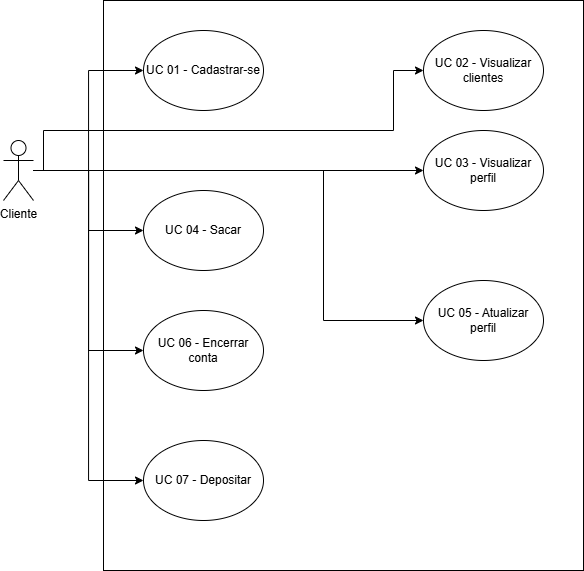

The diagram above was exported from draw.io. Its source (the exported page's mxGraphModel, read from the mxfile embedded in the PNG):
<mxGraphModel dx="1678" dy="914" grid="1" gridSize="10" guides="1" tooltips="1" connect="1" arrows="1" fold="1" page="1" pageScale="1" pageWidth="827" pageHeight="1169" math="0" shadow="0">
  <root>
    <mxCell id="0" />
    <mxCell id="1" parent="0" />
    <mxCell id="f3dydH_kbsvpxFZwRpq--3" parent="1" style="rounded=0;whiteSpace=wrap;html=1;fillColor=none;" value="" vertex="1">
      <mxGeometry height="570" width="480" x="190" y="70" as="geometry" />
    </mxCell>
    <mxCell id="f3dydH_kbsvpxFZwRpq--12" edge="1" parent="1" source="f3dydH_kbsvpxFZwRpq--1" style="edgeStyle=orthogonalEdgeStyle;rounded=0;orthogonalLoop=1;jettySize=auto;html=1;entryX=0;entryY=0.5;entryDx=0;entryDy=0;" target="f3dydH_kbsvpxFZwRpq--4">
      <mxGeometry relative="1" as="geometry" />
    </mxCell>
    <mxCell id="f3dydH_kbsvpxFZwRpq--13" edge="1" parent="1" source="f3dydH_kbsvpxFZwRpq--1" style="edgeStyle=orthogonalEdgeStyle;rounded=0;orthogonalLoop=1;jettySize=auto;html=1;entryX=0;entryY=0.5;entryDx=0;entryDy=0;" target="f3dydH_kbsvpxFZwRpq--5">
      <mxGeometry relative="1" as="geometry" />
    </mxCell>
    <mxCell id="f3dydH_kbsvpxFZwRpq--14" edge="1" parent="1" style="edgeStyle=orthogonalEdgeStyle;rounded=0;orthogonalLoop=1;jettySize=auto;html=1;entryX=0;entryY=0.5;entryDx=0;entryDy=0;" target="f3dydH_kbsvpxFZwRpq--6">
      <mxGeometry relative="1" as="geometry">
        <Array as="points">
          <mxPoint x="130" y="240" />
          <mxPoint x="130" y="200" />
          <mxPoint x="480" y="200" />
          <mxPoint x="480" y="140" />
        </Array>
        <mxPoint x="120" y="240" as="sourcePoint" />
      </mxGeometry>
    </mxCell>
    <mxCell id="f3dydH_kbsvpxFZwRpq--15" edge="1" parent="1" source="f3dydH_kbsvpxFZwRpq--1" style="edgeStyle=orthogonalEdgeStyle;rounded=0;orthogonalLoop=1;jettySize=auto;html=1;entryX=0;entryY=0.5;entryDx=0;entryDy=0;" target="f3dydH_kbsvpxFZwRpq--7">
      <mxGeometry relative="1" as="geometry">
        <Array as="points">
          <mxPoint x="410" y="240" />
          <mxPoint x="410" y="390" />
        </Array>
      </mxGeometry>
    </mxCell>
    <mxCell id="f3dydH_kbsvpxFZwRpq--16" edge="1" parent="1" source="f3dydH_kbsvpxFZwRpq--1" style="edgeStyle=orthogonalEdgeStyle;rounded=0;orthogonalLoop=1;jettySize=auto;html=1;entryX=0;entryY=0.5;entryDx=0;entryDy=0;" target="f3dydH_kbsvpxFZwRpq--8">
      <mxGeometry relative="1" as="geometry" />
    </mxCell>
    <mxCell id="f3dydH_kbsvpxFZwRpq--17" edge="1" parent="1" source="f3dydH_kbsvpxFZwRpq--1" style="edgeStyle=orthogonalEdgeStyle;rounded=0;orthogonalLoop=1;jettySize=auto;html=1;entryX=0;entryY=0.5;entryDx=0;entryDy=0;" target="f3dydH_kbsvpxFZwRpq--9">
      <mxGeometry relative="1" as="geometry" />
    </mxCell>
    <mxCell id="f3dydH_kbsvpxFZwRpq--18" edge="1" parent="1" source="f3dydH_kbsvpxFZwRpq--1" style="rounded=0;orthogonalLoop=1;jettySize=auto;html=1;entryX=0;entryY=0.5;entryDx=0;entryDy=0;edgeStyle=orthogonalEdgeStyle;" target="f3dydH_kbsvpxFZwRpq--10">
      <mxGeometry relative="1" as="geometry" />
    </mxCell>
    <mxCell id="f3dydH_kbsvpxFZwRpq--1" parent="1" style="shape=umlActor;verticalLabelPosition=bottom;verticalAlign=top;html=1;" value="Cliente&lt;div&gt;&lt;br&gt;&lt;/div&gt;" vertex="1">
      <mxGeometry height="60" width="30" x="90" y="210" as="geometry" />
    </mxCell>
    <mxCell id="f3dydH_kbsvpxFZwRpq--4" parent="1" style="ellipse;whiteSpace=wrap;html=1;" value="UC 01 - Cadastrar-se" vertex="1">
      <mxGeometry height="80" width="120" x="230" y="100" as="geometry" />
    </mxCell>
    <mxCell id="f3dydH_kbsvpxFZwRpq--5" parent="1" style="ellipse;whiteSpace=wrap;html=1;" value="UC 03 - Visualizar perfil" vertex="1">
      <mxGeometry height="80" width="120" x="510" y="200" as="geometry" />
    </mxCell>
    <mxCell id="f3dydH_kbsvpxFZwRpq--6" parent="1" style="ellipse;whiteSpace=wrap;html=1;" value="UC 02 - Visualizar clientes" vertex="1">
      <mxGeometry height="80" width="120" x="510" y="100" as="geometry" />
    </mxCell>
    <mxCell id="f3dydH_kbsvpxFZwRpq--7" parent="1" style="ellipse;whiteSpace=wrap;html=1;" value="UC 05 - Atualizar perfil" vertex="1">
      <mxGeometry height="80" width="120" x="510" y="350" as="geometry" />
    </mxCell>
    <mxCell id="f3dydH_kbsvpxFZwRpq--8" parent="1" style="ellipse;whiteSpace=wrap;html=1;" value="UC 06 - Encerrar conta" vertex="1">
      <mxGeometry height="80" width="120" x="230" y="380" as="geometry" />
    </mxCell>
    <mxCell id="f3dydH_kbsvpxFZwRpq--9" parent="1" style="ellipse;whiteSpace=wrap;html=1;" value="UC 07 - Depositar" vertex="1">
      <mxGeometry height="80" width="120" x="230" y="510" as="geometry" />
    </mxCell>
    <mxCell id="f3dydH_kbsvpxFZwRpq--10" parent="1" style="ellipse;whiteSpace=wrap;html=1;" value="UC 04 - Sacar" vertex="1">
      <mxGeometry height="80" width="120" x="230" y="260" as="geometry" />
    </mxCell>
  </root>
</mxGraphModel>